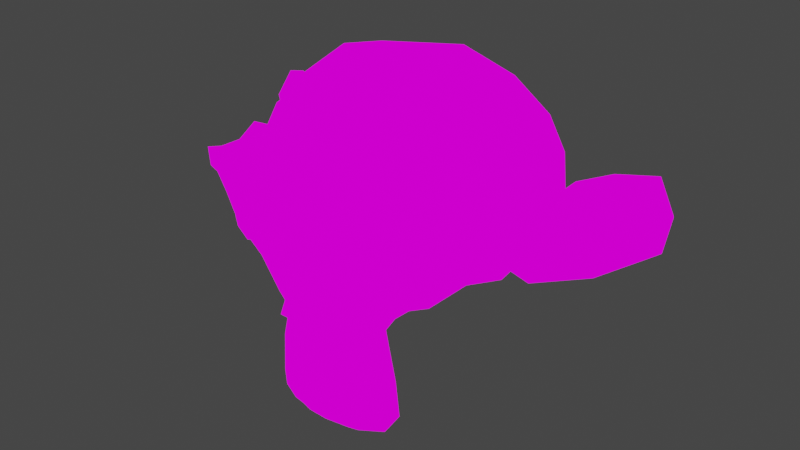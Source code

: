 # Source: suzanne.blend  (saved by Blender 3.0.42; exported with 4.5.12 LTS)
import bpy
from mathutils import Matrix  # noqa: F401  (used for matrix-valued properties, if any)

bpy.ops.wm.read_factory_settings(use_empty=True)
scene = bpy.context.scene
scene.name = 'Scene'

# ---- collections
col_collection = bpy.data.collections.new('Collection'); scene.collection.children.link(col_collection)

# ---- images (referenced by path relative to the original .blend; pixels are not part of the script)
import os
ASSET_DIR = os.environ.get("B2B_ASSET_DIR", "")  # directory of the original .blend (textures are referenced by path, not embedded)
HERE = os.path.dirname(os.path.abspath(__file__))  # packed textures are extracted next to this script under _unpacked/

def load_image(name, relpath, width, height, colorspace="sRGB"):
    """Load a texture the original file referenced (path relative to the .blend, or extracted next to this script)."""
    p = next((c for c in (os.path.join(HERE, relpath), os.path.join(ASSET_DIR, relpath)) if relpath and os.path.exists(c)), "")
    if p:
        img = bpy.data.images.load(p, check_existing=True)
        img.name = name
    else:  # same state as the original file: an image datablock whose file is absent (Cycles renders it pink)
        img = bpy.data.images.new(name, width, height)
        img.source = "FILE"
        img.filepath = "//" + (relpath or name)
    img.colorspace_settings.name = colorspace
    return img
img_suzanne_png = load_image('suzanne.png', 'img/suzanne.png', 1024, 1024, 'sRGB')

# ---- materials (node trees are filled in below, after node groups)
mat_material_001 = bpy.data.materials.new('Material.001')
mat_material_001.use_transparent_shadow = False

# ---- material node trees
mat_material_001.use_nodes = True; mat_material_001.node_tree.nodes.clear()
_N = mat_material_001.node_tree.nodes; _L = mat_material_001.node_tree.links
n0 = _N.new('ShaderNodeOutputMaterial'); n0.name = 'Material Output'; n0.location = (300, 300)
n1 = _N.new('ShaderNodeTexImage'); n1.name = 'Image Texture'; n1.location = (-20, 305)
n1.image = img_suzanne_png
_L.new(n1.outputs[0], n0.inputs[0])
n0.is_active_output = True

# ---- world
world_world = bpy.data.worlds.new('World'); scene.world = world_world
world_world.use_nodes = True; world_world.node_tree.nodes.clear()
_N = world_world.node_tree.nodes; _L = world_world.node_tree.links
n0 = _N.new('ShaderNodeOutputWorld'); n0.name = 'World Output'; n0.location = (300, 300)
n1 = _N.new('ShaderNodeBackground'); n1.name = 'Background'; n1.location = (10, 300)
n1.inputs[0].default_value = (0.05088, 0.05088, 0.05088, 1.0)
_L.new(n1.outputs[0], n0.inputs[0])
n0.is_active_output = True
world_world.color = (0.05088, 0.05088, 0.05088)
world_world.use_sun_shadow = False
world_world.sun_shadow_jitter_overblur = 0.0

# ---- meshes
me_suzanne = bpy.data.meshes.new('Suzanne')
me_suzanne.from_pydata([(0.4375, -0.7656, 0.1641), (-0.4375, -0.7656, 0.1641), (0.5, -0.6875, 0.09375), (-0.5, -0.6875, 0.09375), (0.5469, -0.5781, 0.05469), (-0.5469, -0.5781, 0.05469), (0.3516, -0.6172, -0.02344), (-0.3516, -0.6172, -0.02344), (0.3516, -0.7188, 0.05343), (-0.3516, -0.7188, 0.05343), (0.3516, -0.7812, 0.1328), (-0.3516, -0.7812, 0.1328), (0.2734, -0.7969, 0.1641), (-0.2734, -0.7969, 0.1641), (0.2031, -0.7422, 0.09375), (-0.2031, -0.7422, 0.09375), (0.1562, -0.6484, 0.05469), (-0.1562, -0.6484, 0.05469), (0.07812, -0.6562, 0.2422), (-0.07812, -0.6562, 0.2422), (0.1406, -0.7422, 0.2422), (-0.1406, -0.7422, 0.2422), (0.2422, -0.7969, 0.2422), (-0.2422, -0.7969, 0.2422), (0.2734, -0.7969, 0.3281), (-0.2734, -0.7969, 0.3281), (0.2031, -0.7422, 0.3906), (-0.2031, -0.7422, 0.3906), (0.1562, -0.6484, 0.4375), (-0.1562, -0.6484, 0.4375), (0.3516, -0.6172, 0.5156), (-0.3516, -0.6172, 0.5156), (0.3516, -0.7188, 0.4531), (-0.3516, -0.7188, 0.4531), (0.3516, -0.7812, 0.3594), (-0.3516, -0.7812, 0.3594), (0.4375, -0.7656, 0.3281), (-0.4375, -0.7656, 0.3281), (0.5, -0.6875, 0.3906), (-0.5, -0.6875, 0.3906), (0.5469, -0.5781, 0.4375), (-0.5469, -0.5781, 0.4375), (0.625, -0.5625, 0.2422), (-0.625, -0.5625, 0.2422), (0.5625, -0.6719, 0.2422), (-0.5625, -0.6719, 0.2422), (0.4688, -0.7578, 0.2422), (-0.4688, -0.7578, 0.2422), (0.4766, -0.7734, 0.2422), (-0.4766, -0.7734, 0.2422), (0.4453, -0.7812, 0.3359), (-0.4453, -0.7812, 0.3359), (0.3516, -0.8047, 0.375), (-0.3516, -0.8047, 0.375), (0.2656, -0.8203, 0.3359), (-0.2656, -0.8203, 0.3359), (0.2266, -0.8203, 0.2422), (-0.2266, -0.8203, 0.2422), (0.2656, -0.8203, 0.1562), (-0.2656, -0.8203, 0.1562), (0.3516, -0.8281, 0.2422), (-0.3516, -0.8281, 0.2422), (0.3516, -0.8047, 0.1172), (-0.3516, -0.8047, 0.1172), (0.4453, -0.7812, 0.1562), (-0.4453, -0.7812, 0.1562), (0.0, -0.7422, 0.4297), (0.0, -0.8203, 0.3516), (0.0, -0.7344, -0.6797), (0.0, -0.7812, -0.3203), (0.0, -0.7969, -0.1875), (0.0, -0.7188, -0.7734), (0.0, -0.6016, 0.4062), (0.0, -0.5703, 0.5703), (0.0, 0.5469, 0.8984), (0.0, 0.8516, 0.5625), (0.0, 0.8281, 0.07031), (0.0, 0.3516, -0.3828), (0.2031, -0.5625, -0.1875), (-0.2031, -0.5625, -0.1875), (0.3125, -0.5703, -0.4375), (-0.3125, -0.5703, -0.4375), (0.3516, -0.5703, -0.6953), (-0.3516, -0.5703, -0.6953), (0.3672, -0.5312, -0.8906), (-0.3672, -0.5312, -0.8906), (0.3281, -0.5234, -0.9453), (-0.3281, -0.5234, -0.9453), (0.1797, -0.5547, -0.9688), (-0.1797, -0.5547, -0.9688), (0.0, -0.5781, -0.9844), (0.4375, -0.5312, -0.1406), (-0.4375, -0.5312, -0.1406), (0.6328, -0.5391, -0.03906), (-0.6328, -0.5391, -0.03906), (0.8281, -0.4453, 0.1484), (-0.8281, -0.4453, 0.1484), (0.8594, -0.5938, 0.4297), (-0.8594, -0.5938, 0.4297), (0.7109, -0.625, 0.4844), (-0.7109, -0.625, 0.4844), (0.4922, -0.6875, 0.6016), (-0.4922, -0.6875, 0.6016), (0.3203, -0.7344, 0.7578), (-0.3203, -0.7344, 0.7578), (0.1562, -0.7578, 0.7188), (-0.1562, -0.7578, 0.7188), (0.0625, -0.75, 0.4922), (-0.0625, -0.75, 0.4922), (0.1641, -0.7734, 0.4141), (-0.1641, -0.7734, 0.4141), (0.125, -0.7656, 0.3047), (-0.125, -0.7656, 0.3047), (0.2031, -0.7422, 0.09375), (-0.2031, -0.7422, 0.09375), (0.375, -0.7031, 0.01562), (-0.375, -0.7031, 0.01562), (0.4922, -0.6719, 0.0625), (-0.4922, -0.6719, 0.0625), (0.625, -0.6484, 0.1875), (-0.625, -0.6484, 0.1875), (0.6406, -0.6484, 0.2969), (-0.6406, -0.6484, 0.2969), (0.6016, -0.6641, 0.375), (-0.6016, -0.6641, 0.375), (0.4297, -0.7188, 0.4375), (-0.4297, -0.7188, 0.4375), (0.25, -0.7578, 0.4688), (-0.25, -0.7578, 0.4688), (0.0, -0.7344, -0.7656), (0.1094, -0.7344, -0.7188), (-0.1094, -0.7344, -0.7188), (0.1172, -0.7109, -0.8359), (-0.1172, -0.7109, -0.8359), (0.0625, -0.6953, -0.8828), (-0.0625, -0.6953, -0.8828), (0.0, -0.6875, -0.8906), (0.0, -0.75, -0.1953), (0.0, -0.7422, -0.1406), (0.1016, -0.7422, -0.1484), (-0.1016, -0.7422, -0.1484), (0.125, -0.75, -0.2266), (-0.125, -0.75, -0.2266), (0.08594, -0.7422, -0.2891), (-0.08594, -0.7422, -0.2891), (0.3984, -0.6719, -0.04688), (-0.3984, -0.6719, -0.04688), (0.6172, -0.625, 0.05469), (-0.6172, -0.625, 0.05469), (0.7266, -0.6016, 0.2031), (-0.7266, -0.6016, 0.2031), (0.7422, -0.6562, 0.375), (-0.7422, -0.6562, 0.375), (0.6875, -0.7266, 0.4141), (-0.6875, -0.7266, 0.4141), (0.4375, -0.7969, 0.5469), (-0.4375, -0.7969, 0.5469), (0.3125, -0.8359, 0.6406), (-0.3125, -0.8359, 0.6406), (0.2031, -0.8516, 0.6172), (-0.2031, -0.8516, 0.6172), (0.1016, -0.8438, 0.4297), (-0.1016, -0.8438, 0.4297), (0.125, -0.8125, -0.1016), (-0.125, -0.8125, -0.1016), (0.2109, -0.7109, -0.4453), (-0.2109, -0.7109, -0.4453), (0.25, -0.6875, -0.7031), (-0.25, -0.6875, -0.7031), (0.2656, -0.6641, -0.8203), (-0.2656, -0.6641, -0.8203), (0.2344, -0.6328, -0.9141), (-0.2344, -0.6328, -0.9141), (0.1641, -0.6328, -0.9297), (-0.1641, -0.6328, -0.9297), (0.0, -0.6406, -0.9453), (0.0, -0.7266, 0.04688), (0.0, -0.7656, 0.2109), (0.3281, -0.7422, 0.4766), (-0.3281, -0.7422, 0.4766), (0.1641, -0.75, 0.1406), (-0.1641, -0.75, 0.1406), (0.1328, -0.7578, 0.2109), (-0.1328, -0.7578, 0.2109), (0.1172, -0.7344, -0.6875), (-0.1172, -0.7344, -0.6875), (0.07812, -0.75, -0.4453), (-0.07812, -0.75, -0.4453), (0.0, -0.75, -0.4453), (0.0, -0.7422, -0.3281), (0.09375, -0.7812, -0.2734), (-0.09375, -0.7812, -0.2734), (0.1328, -0.7969, -0.2266), (-0.1328, -0.7969, -0.2266), (0.1094, -0.7812, -0.1328), (-0.1094, -0.7812, -0.1328), (0.03906, -0.7812, -0.125), (-0.03906, -0.7812, -0.125), (0.0, -0.8281, -0.2031), (0.04688, -0.8125, -0.1484), (-0.04688, -0.8125, -0.1484), (0.09375, -0.8125, -0.1562), (-0.09375, -0.8125, -0.1562), (0.1094, -0.8281, -0.2266), (-0.1094, -0.8281, -0.2266), (0.07812, -0.8047, -0.25), (-0.07812, -0.8047, -0.25), (0.0, -0.8047, -0.2891), (0.2578, -0.5547, -0.3125), (-0.2578, -0.5547, -0.3125), (0.1641, -0.7109, -0.2422), (-0.1641, -0.7109, -0.2422), (0.1797, -0.7109, -0.3125), (-0.1797, -0.7109, -0.3125), (0.2344, -0.5547, -0.25), (-0.2344, -0.5547, -0.25), (0.0, -0.6875, -0.875), (0.04688, -0.6875, -0.8672), (-0.04688, -0.6875, -0.8672), (0.09375, -0.7109, -0.8203), (-0.09375, -0.7109, -0.8203), (0.09375, -0.7266, -0.7422), (-0.09375, -0.7266, -0.7422), (0.0, -0.6562, -0.7812), (0.09375, -0.6641, -0.75), (-0.09375, -0.6641, -0.75), (0.09375, -0.6406, -0.8125), (-0.09375, -0.6406, -0.8125), (0.04688, -0.6328, -0.8516), (-0.04688, -0.6328, -0.8516), (0.0, -0.6328, -0.8594), (0.1719, -0.7812, 0.2188), (-0.1719, -0.7812, 0.2188), (0.1875, -0.7734, 0.1562), (-0.1875, -0.7734, 0.1562), (0.3359, -0.7578, 0.4297), (-0.3359, -0.7578, 0.4297), (0.2734, -0.7734, 0.4219), (-0.2734, -0.7734, 0.4219), (0.4219, -0.7734, 0.3984), (-0.4219, -0.7734, 0.3984), (0.5625, -0.6953, 0.3516), (-0.5625, -0.6953, 0.3516), (0.5859, -0.6875, 0.2891), (-0.5859, -0.6875, 0.2891), (0.5781, -0.6797, 0.1953), (-0.5781, -0.6797, 0.1953), (0.4766, -0.7188, 0.1016), (-0.4766, -0.7188, 0.1016), (0.375, -0.7422, 0.0625), (-0.375, -0.7422, 0.0625), (0.2266, -0.7812, 0.1094), (-0.2266, -0.7812, 0.1094), (0.1797, -0.7812, 0.2969), (-0.1797, -0.7812, 0.2969), (0.2109, -0.7812, 0.375), (-0.2109, -0.7812, 0.375), (0.2344, -0.7578, 0.3594), (-0.2344, -0.7578, 0.3594), (0.1953, -0.7578, 0.2969), (-0.1953, -0.7578, 0.2969), (0.2422, -0.7578, 0.125), (-0.2422, -0.7578, 0.125), (0.375, -0.7266, 0.08594), (-0.375, -0.7266, 0.08594), (0.4609, -0.7031, 0.1172), (-0.4609, -0.7031, 0.1172), (0.5469, -0.6719, 0.2109), (-0.5469, -0.6719, 0.2109), (0.5547, -0.6719, 0.2812), (-0.5547, -0.6719, 0.2812), (0.5312, -0.6797, 0.3359), (-0.5312, -0.6797, 0.3359), (0.4141, -0.75, 0.3906), (-0.4141, -0.75, 0.3906), (0.2812, -0.7656, 0.3984), (-0.2812, -0.7656, 0.3984), (0.3359, -0.75, 0.4062), (-0.3359, -0.75, 0.4062), (0.2031, -0.75, 0.1719), (-0.2031, -0.75, 0.1719), (0.1953, -0.75, 0.2266), (-0.1953, -0.75, 0.2266), (0.1094, -0.6094, 0.4609), (-0.1094, -0.6094, 0.4609), (0.1953, -0.6172, 0.6641), (-0.1953, -0.6172, 0.6641), (0.3359, -0.5938, 0.6875), (-0.3359, -0.5938, 0.6875), (0.4844, -0.5547, 0.5547), (-0.4844, -0.5547, 0.5547), (0.6797, -0.4922, 0.4531), (-0.6797, -0.4922, 0.4531), (0.7969, -0.4609, 0.4062), (-0.7969, -0.4609, 0.4062), (0.7734, -0.375, 0.1641), (-0.7734, -0.375, 0.1641), (0.6016, -0.4141, 0.0), (-0.6016, -0.4141, 0.0), (0.4375, -0.4688, -0.09375), (-0.4375, -0.4688, -0.09375), (0.0, -0.2891, 0.8984), (0.0, 0.07812, 0.9844), (0.0, 0.6719, -0.1953), (0.0, -0.1875, -0.4609), (0.0, -0.4609, -0.9766), (0.0, -0.3438, -0.8047), (0.0, -0.3203, -0.5703), (0.0, -0.2812, -0.4844), (0.8516, -0.05469, 0.2344), (-0.8516, -0.05469, 0.2344), (0.8594, 0.04688, 0.3203), (-0.8594, 0.04688, 0.3203), (0.7734, 0.4375, 0.2656), (-0.7734, 0.4375, 0.2656), (0.4609, 0.7031, 0.4375), (-0.4609, 0.7031, 0.4375), (0.7344, -0.07031, -0.04688), (-0.7344, -0.07031, -0.04688), (0.5938, 0.1641, -0.125), (-0.5938, 0.1641, -0.125), (0.6406, 0.4297, -0.007812), (-0.6406, 0.4297, -0.007812), (0.3359, 0.6641, 0.05469), (-0.3359, 0.6641, 0.05469), (0.2344, -0.4062, -0.3516), (-0.2344, -0.4062, -0.3516), (0.1797, -0.2578, -0.4141), (-0.1797, -0.2578, -0.4141), (0.2891, -0.3828, -0.7109), (-0.2891, -0.3828, -0.7109), (0.25, -0.3906, -0.5), (-0.25, -0.3906, -0.5), (0.3281, -0.3984, -0.9141), (-0.3281, -0.3984, -0.9141), (0.1406, -0.3672, -0.7578), (-0.1406, -0.3672, -0.7578), (0.125, -0.3594, -0.5391), (-0.125, -0.3594, -0.5391), (0.1641, -0.4375, -0.9453), (-0.1641, -0.4375, -0.9453), (0.2188, -0.4297, -0.2812), (-0.2188, -0.4297, -0.2812), (0.2109, -0.4688, -0.2266), (-0.2109, -0.4688, -0.2266), (0.2031, -0.5, -0.1719), (-0.2031, -0.5, -0.1719), (0.2109, -0.1641, -0.3906), (-0.2109, -0.1641, -0.3906), (0.2969, 0.2656, -0.3125), (-0.2969, 0.2656, -0.3125), (0.3438, 0.5391, -0.1484), (-0.3438, 0.5391, -0.1484), (0.4531, 0.3828, 0.8672), (-0.4531, 0.3828, 0.8672), (0.4531, 0.07031, 0.9297), (-0.4531, 0.07031, 0.9297), (0.4531, -0.2344, 0.8516), (-0.4531, -0.2344, 0.8516), (0.4609, -0.4297, 0.5234), (-0.4609, -0.4297, 0.5234), (0.7266, -0.3359, 0.4062), (-0.7266, -0.3359, 0.4062), (0.6328, -0.2812, 0.4531), (-0.6328, -0.2812, 0.4531), (0.6406, -0.05469, 0.7031), (-0.6406, -0.05469, 0.7031), (0.7969, -0.125, 0.5625), (-0.7969, -0.125, 0.5625), (0.7969, 0.1172, 0.6172), (-0.7969, 0.1172, 0.6172), (0.6406, 0.1953, 0.75), (-0.6406, 0.1953, 0.75), (0.6406, 0.4453, 0.6797), (-0.6406, 0.4453, 0.6797), (0.7969, 0.3594, 0.5391), (-0.7969, 0.3594, 0.5391), (0.6172, 0.5859, 0.3281), (-0.6172, 0.5859, 0.3281), (0.4844, 0.5469, 0.02344), (-0.4844, 0.5469, 0.02344), (0.8203, 0.2031, 0.3281), (-0.8203, 0.2031, 0.3281), (0.4062, -0.1484, -0.1719), (-0.4062, -0.1484, -0.1719), (0.4297, 0.2109, -0.1953), (-0.4297, 0.2109, -0.1953), (0.8906, 0.2344, 0.4062), (-0.8906, 0.2344, 0.4062), (0.7734, 0.125, -0.1406), (-0.7734, 0.125, -0.1406), (1.039, 0.3281, -0.1016), (-1.039, 0.3281, -0.1016), (1.281, 0.4297, 0.05469), (-1.281, 0.4297, 0.05469), (1.352, 0.4219, 0.3203), (-1.352, 0.4219, 0.3203), (1.234, 0.4219, 0.5078), (-1.234, 0.4219, 0.5078), (1.023, 0.3125, 0.4766), (-1.023, 0.3125, 0.4766), (1.016, 0.2891, 0.4141), (-1.016, 0.2891, 0.4141), (1.188, 0.3906, 0.4375), (-1.188, 0.3906, 0.4375), (1.266, 0.4062, 0.2891), (-1.266, 0.4062, 0.2891), (1.211, 0.4062, 0.07812), (-1.211, 0.4062, 0.07812), (1.031, 0.3047, -0.03906), (-1.031, 0.3047, -0.03906), (0.8281, 0.1328, -0.07031), (-0.8281, 0.1328, -0.07031), (0.9219, 0.2188, 0.3594), (-0.9219, 0.2188, 0.3594), (0.9453, 0.2891, 0.3047), (-0.9453, 0.2891, 0.3047), (0.8828, 0.2109, -0.02344), (-0.8828, 0.2109, -0.02344), (1.039, 0.3672, 0.0), (-1.039, 0.3672, 0.0), (1.188, 0.4453, 0.09375), (-1.188, 0.4453, 0.09375), (1.234, 0.4453, 0.25), (-1.234, 0.4453, 0.25), (1.172, 0.4375, 0.3594), (-1.172, 0.4375, 0.3594), (1.023, 0.3594, 0.3438), (-1.023, 0.3594, 0.3438), (0.8438, 0.2109, 0.2891), (-0.8438, 0.2109, 0.2891), (0.8359, 0.2734, 0.1719), (-0.8359, 0.2734, 0.1719), (0.7578, 0.2734, 0.09375), (-0.7578, 0.2734, 0.09375), (0.8203, 0.2734, 0.08594), (-0.8203, 0.2734, 0.08594), (0.8438, 0.2734, 0.01562), (-0.8438, 0.2734, 0.01562), (0.8125, 0.2734, -0.01562), (-0.8125, 0.2734, -0.01562), (0.7266, 0.07031, 0.0), (-0.7266, 0.07031, 0.0), (0.7188, 0.1719, -0.02344), (-0.7188, 0.1719, -0.02344), (0.7188, 0.1875, 0.03906), (-0.7188, 0.1875, 0.03906), (0.7969, 0.2109, 0.2031), (-0.7969, 0.2109, 0.2031), (0.8906, 0.2656, 0.2422), (-0.8906, 0.2656, 0.2422), (0.8906, 0.3203, 0.2344), (-0.8906, 0.3203, 0.2344), (0.8125, 0.3203, -0.01562), (-0.8125, 0.3203, -0.01562), (0.8516, 0.3203, 0.01562), (-0.8516, 0.3203, 0.01562), (0.8281, 0.3203, 0.07812), (-0.8281, 0.3203, 0.07812), (0.7656, 0.3203, 0.09375), (-0.7656, 0.3203, 0.09375), (0.8438, 0.3203, 0.1719), (-0.8438, 0.3203, 0.1719), (1.039, 0.4141, 0.3281), (-1.039, 0.4141, 0.3281), (1.188, 0.4844, 0.3438), (-1.188, 0.4844, 0.3438), (1.258, 0.4922, 0.2422), (-1.258, 0.4922, 0.2422), (1.211, 0.4844, 0.08594), (-1.211, 0.4844, 0.08594), (1.047, 0.4219, 0.0), (-1.047, 0.4219, 0.0), (0.8828, 0.2656, -0.01562), (-0.8828, 0.2656, -0.01562), (0.9531, 0.3438, 0.2891), (-0.9531, 0.3438, 0.2891), (0.8906, 0.3281, 0.1094), (-0.8906, 0.3281, 0.1094), (0.9375, 0.3359, 0.0625), (-0.9375, 0.3359, 0.0625), (1.0, 0.3672, 0.125), (-1.0, 0.3672, 0.125), (0.9609, 0.3516, 0.1719), (-0.9609, 0.3516, 0.1719), (1.016, 0.375, 0.2344), (-1.016, 0.375, 0.2344), (1.055, 0.3828, 0.1875), (-1.055, 0.3828, 0.1875), (1.109, 0.3906, 0.2109), (-1.109, 0.3906, 0.2109), (1.086, 0.3906, 0.2734), (-1.086, 0.3906, 0.2734), (1.023, 0.4844, 0.4375), (-1.023, 0.4844, 0.4375), (1.25, 0.5469, 0.4688), (-1.25, 0.5469, 0.4688), (1.367, 0.5, 0.2969), (-1.367, 0.5, 0.2969), (1.312, 0.5312, 0.05469), (-1.312, 0.5312, 0.05469), (1.039, 0.4922, -0.08594), (-1.039, 0.4922, -0.08594), (0.7891, 0.3281, -0.125), (-0.7891, 0.3281, -0.125), (0.8594, 0.3828, 0.3828), (-0.8594, 0.3828, 0.3828)], [], [(46, 0, 2, 44), (3, 1, 47, 45), (44, 2, 4, 42), (5, 3, 45, 43), (2, 8, 6, 4), (7, 9, 3, 5), (0, 10, 8, 2), (9, 11, 1, 3), (10, 12, 14, 8), (15, 13, 11, 9), (8, 14, 16, 6), (17, 15, 9, 7), (14, 20, 18, 16), (19, 21, 15, 17), (12, 22, 20, 14), (21, 23, 13, 15), (22, 24, 26, 20), (27, 25, 23, 21), (20, 26, 28, 18), (29, 27, 21, 19), (26, 32, 30, 28), (31, 33, 27, 29), (24, 34, 32, 26), (33, 35, 25, 27), (34, 36, 38, 32), (39, 37, 35, 33), (32, 38, 40, 30), (41, 39, 33, 31), (38, 44, 42, 40), (43, 45, 39, 41), (36, 46, 44, 38), (45, 47, 37, 39), (46, 36, 50, 48), (51, 37, 47, 49), (36, 34, 52, 50), (53, 35, 37, 51), (34, 24, 54, 52), (55, 25, 35, 53), (24, 22, 56, 54), (57, 23, 25, 55), (22, 12, 58, 56), (59, 13, 23, 57), (12, 10, 62, 58), (63, 11, 13, 59), (10, 0, 64, 62), (65, 1, 11, 63), (0, 46, 48, 64), (49, 47, 1, 65), (60, 64, 48), (49, 65, 61), (62, 64, 60), (61, 65, 63), (60, 58, 62), (63, 59, 61), (60, 56, 58), (59, 57, 61), (60, 54, 56), (57, 55, 61), (60, 52, 54), (55, 53, 61), (60, 50, 52), (53, 51, 61), (60, 48, 50), (51, 49, 61), (88, 173, 175, 90), (175, 174, 89, 90), (86, 171, 173, 88), (174, 172, 87, 89), (84, 169, 171, 86), (172, 170, 85, 87), (82, 167, 169, 84), (170, 168, 83, 85), (80, 165, 167, 82), (168, 166, 81, 83), (78, 91, 145, 163), (146, 92, 79, 164), (91, 93, 147, 145), (148, 94, 92, 146), (93, 95, 149, 147), (150, 96, 94, 148), (95, 97, 151, 149), (152, 98, 96, 150), (97, 99, 153, 151), (154, 100, 98, 152), (99, 101, 155, 153), (156, 102, 100, 154), (101, 103, 157, 155), (158, 104, 102, 156), (103, 105, 159, 157), (160, 106, 104, 158), (105, 107, 161, 159), (162, 108, 106, 160), (107, 66, 67, 161), (67, 66, 108, 162), (109, 127, 159, 161), (160, 128, 110, 162), (127, 178, 157, 159), (158, 179, 128, 160), (125, 155, 157, 178), (158, 156, 126, 179), (123, 153, 155, 125), (156, 154, 124, 126), (121, 151, 153, 123), (154, 152, 122, 124), (119, 149, 151, 121), (152, 150, 120, 122), (117, 147, 149, 119), (150, 148, 118, 120), (115, 145, 147, 117), (148, 146, 116, 118), (113, 163, 145, 115), (146, 164, 114, 116), (113, 180, 176, 163), (176, 181, 114, 164), (109, 161, 67, 111), (67, 162, 110, 112), (111, 67, 177, 182), (177, 67, 112, 183), (176, 180, 182, 177), (183, 181, 176, 177), (134, 136, 175, 173), (175, 136, 135, 174), (132, 134, 173, 171), (174, 135, 133, 172), (130, 132, 171, 169), (172, 133, 131, 170), (165, 186, 184, 167), (185, 187, 166, 168), (130, 169, 167, 184), (168, 170, 131, 185), (143, 189, 188, 186), (188, 189, 144, 187), (184, 186, 188, 68), (188, 187, 185, 68), (129, 130, 184, 68), (185, 131, 129, 68), (141, 192, 190, 143), (191, 193, 142, 144), (139, 194, 192, 141), (193, 195, 140, 142), (138, 196, 194, 139), (195, 197, 138, 140), (137, 70, 196, 138), (197, 70, 137, 138), (189, 143, 190, 69), (191, 144, 189, 69), (69, 190, 205, 207), (206, 191, 69, 207), (70, 198, 199, 196), (200, 198, 70, 197), (196, 199, 201, 194), (202, 200, 197, 195), (194, 201, 203, 192), (204, 202, 195, 193), (192, 203, 205, 190), (206, 204, 193, 191), (198, 203, 201, 199), (202, 204, 198, 200), (198, 207, 205, 203), (206, 207, 198, 204), (138, 139, 163, 176), (164, 140, 138, 176), (139, 141, 210, 163), (211, 142, 140, 164), (141, 143, 212, 210), (213, 144, 142, 211), (143, 186, 165, 212), (166, 187, 144, 213), (80, 208, 212, 165), (213, 209, 81, 166), (208, 214, 210, 212), (211, 215, 209, 213), (78, 163, 210, 214), (211, 164, 79, 215), (130, 129, 71, 221), (71, 129, 131, 222), (132, 130, 221, 219), (222, 131, 133, 220), (134, 132, 219, 217), (220, 133, 135, 218), (136, 134, 217, 216), (218, 135, 136, 216), (216, 217, 228, 230), (229, 218, 216, 230), (217, 219, 226, 228), (227, 220, 218, 229), (219, 221, 224, 226), (225, 222, 220, 227), (221, 71, 223, 224), (223, 71, 222, 225), (223, 230, 228, 224), (229, 230, 223, 225), (224, 228, 226), (227, 229, 225), (182, 180, 233, 231), (234, 181, 183, 232), (111, 182, 231, 253), (232, 183, 112, 254), (109, 111, 253, 255), (254, 112, 110, 256), (180, 113, 251, 233), (252, 114, 181, 234), (113, 115, 249, 251), (250, 116, 114, 252), (115, 117, 247, 249), (248, 118, 116, 250), (117, 119, 245, 247), (246, 120, 118, 248), (119, 121, 243, 245), (244, 122, 120, 246), (121, 123, 241, 243), (242, 124, 122, 244), (123, 125, 239, 241), (240, 126, 124, 242), (125, 178, 235, 239), (236, 179, 126, 240), (178, 127, 237, 235), (238, 128, 179, 236), (127, 109, 255, 237), (256, 110, 128, 238), (237, 255, 257, 275), (258, 256, 238, 276), (235, 237, 275, 277), (276, 238, 236, 278), (239, 235, 277, 273), (278, 236, 240, 274), (241, 239, 273, 271), (274, 240, 242, 272), (243, 241, 271, 269), (272, 242, 244, 270), (245, 243, 269, 267), (270, 244, 246, 268), (247, 245, 267, 265), (268, 246, 248, 266), (249, 247, 265, 263), (266, 248, 250, 264), (251, 249, 263, 261), (264, 250, 252, 262), (233, 251, 261, 279), (262, 252, 234, 280), (255, 253, 259, 257), (260, 254, 256, 258), (253, 231, 281, 259), (282, 232, 254, 260), (231, 233, 279, 281), (280, 234, 232, 282), (66, 107, 283, 72), (284, 108, 66, 72), (107, 105, 285, 283), (286, 106, 108, 284), (105, 103, 287, 285), (288, 104, 106, 286), (103, 101, 289, 287), (290, 102, 104, 288), (101, 99, 291, 289), (292, 100, 102, 290), (99, 97, 293, 291), (294, 98, 100, 292), (97, 95, 295, 293), (296, 96, 98, 294), (95, 93, 297, 295), (298, 94, 96, 296), (93, 91, 299, 297), (300, 92, 94, 298), (307, 308, 327, 337), (328, 308, 307, 338), (306, 307, 337, 335), (338, 307, 306, 336), (305, 306, 335, 339), (336, 306, 305, 340), (88, 90, 305, 339), (305, 90, 89, 340), (86, 88, 339, 333), (340, 89, 87, 334), (84, 86, 333, 329), (334, 87, 85, 330), (82, 84, 329, 331), (330, 85, 83, 332), (329, 335, 337, 331), (338, 336, 330, 332), (329, 333, 339, 335), (340, 334, 330, 336), (325, 331, 337, 327), (338, 332, 326, 328), (80, 82, 331, 325), (332, 83, 81, 326), (208, 341, 343, 214), (344, 342, 209, 215), (80, 325, 341, 208), (342, 326, 81, 209), (78, 214, 343, 345), (344, 215, 79, 346), (78, 345, 299, 91), (300, 346, 79, 92), (76, 323, 351, 303), (352, 324, 76, 303), (303, 351, 349, 77), (350, 352, 303, 77), (77, 349, 347, 304), (348, 350, 77, 304), (304, 347, 327, 308), (328, 348, 304, 308), (325, 327, 347, 341), (348, 328, 326, 342), (295, 297, 317, 309), (318, 298, 296, 310), (75, 315, 323, 76), (324, 316, 75, 76), (301, 357, 355, 302), (356, 358, 301, 302), (302, 355, 353, 74), (354, 356, 302, 74), (74, 353, 315, 75), (316, 354, 74, 75), (291, 293, 361, 363), (362, 294, 292, 364), (363, 361, 367, 365), (368, 362, 364, 366), (365, 367, 369, 371), (370, 368, 366, 372), (371, 369, 375, 373), (376, 370, 372, 374), (313, 377, 373, 375), (374, 378, 314, 376), (315, 353, 373, 377), (374, 354, 316, 378), (353, 355, 371, 373), (372, 356, 354, 374), (355, 357, 365, 371), (366, 358, 356, 372), (357, 359, 363, 365), (364, 360, 358, 366), (289, 291, 363, 359), (364, 292, 290, 360), (73, 359, 357, 301), (358, 360, 73, 301), (283, 285, 287, 289), (288, 286, 284, 290), (283, 289, 359, 73), (360, 290, 284, 73), (72, 283, 73), (73, 284, 72), (293, 295, 309, 361), (310, 296, 294, 362), (309, 311, 367, 361), (368, 312, 310, 362), (311, 381, 369, 367), (370, 382, 312, 368), (313, 375, 369, 381), (370, 376, 314, 382), (347, 349, 385, 383), (386, 350, 348, 384), (317, 383, 385, 319), (386, 384, 318, 320), (297, 299, 383, 317), (384, 300, 298, 318), (299, 343, 341, 383), (342, 344, 300, 384), (341, 347, 383), (384, 348, 342), (299, 345, 343), (344, 346, 300), (313, 321, 379, 377), (380, 322, 314, 378), (315, 377, 379, 323), (380, 378, 316, 324), (319, 385, 379, 321), (380, 386, 320, 322), (349, 351, 379, 385), (380, 352, 350, 386), (323, 379, 351), (352, 380, 324), (399, 387, 413, 401), (414, 388, 400, 402), (399, 401, 403, 397), (404, 402, 400, 398), (397, 403, 405, 395), (406, 404, 398, 396), (395, 405, 407, 393), (408, 406, 396, 394), (393, 407, 409, 391), (410, 408, 394, 392), (391, 409, 411, 389), (412, 410, 392, 390), (409, 419, 417, 411), (418, 420, 410, 412), (407, 421, 419, 409), (420, 422, 408, 410), (405, 423, 421, 407), (422, 424, 406, 408), (403, 425, 423, 405), (424, 426, 404, 406), (401, 427, 425, 403), (426, 428, 402, 404), (401, 413, 415, 427), (416, 414, 402, 428), (317, 319, 443, 441), (444, 320, 318, 442), (319, 389, 411, 443), (412, 390, 320, 444), (309, 317, 441, 311), (442, 318, 310, 312), (381, 429, 413, 387), (414, 430, 382, 388), (411, 417, 439, 443), (440, 418, 412, 444), (437, 445, 443, 439), (444, 446, 438, 440), (433, 445, 437, 435), (438, 446, 434, 436), (431, 447, 445, 433), (446, 448, 432, 434), (429, 447, 431, 449), (432, 448, 430, 450), (413, 429, 449, 415), (450, 430, 414, 416), (311, 447, 429, 381), (430, 448, 312, 382), (311, 441, 445, 447), (446, 442, 312, 448), (441, 443, 445), (446, 444, 442), (415, 449, 451, 475), (452, 450, 416, 476), (449, 431, 461, 451), (462, 432, 450, 452), (431, 433, 459, 461), (460, 434, 432, 462), (433, 435, 457, 459), (458, 436, 434, 460), (435, 437, 455, 457), (456, 438, 436, 458), (437, 439, 453, 455), (454, 440, 438, 456), (439, 417, 473, 453), (474, 418, 440, 454), (427, 415, 475, 463), (476, 416, 428, 464), (425, 427, 463, 465), (464, 428, 426, 466), (423, 425, 465, 467), (466, 426, 424, 468), (421, 423, 467, 469), (468, 424, 422, 470), (419, 421, 469, 471), (470, 422, 420, 472), (417, 419, 471, 473), (472, 420, 418, 474), (457, 455, 479, 477), (480, 456, 458, 478), (477, 479, 481, 483), (482, 480, 478, 484), (483, 481, 487, 485), (488, 482, 484, 486), (485, 487, 489, 491), (490, 488, 486, 492), (463, 475, 485, 491), (486, 476, 464, 492), (451, 483, 485, 475), (486, 484, 452, 476), (451, 461, 477, 483), (478, 462, 452, 484), (457, 477, 461, 459), (462, 478, 458, 460), (453, 473, 479, 455), (480, 474, 454, 456), (471, 481, 479, 473), (480, 482, 472, 474), (469, 487, 481, 471), (482, 488, 470, 472), (467, 489, 487, 469), (488, 490, 468, 470), (465, 491, 489, 467), (490, 492, 466, 468), (463, 491, 465), (466, 492, 464), (391, 389, 503, 501), (504, 390, 392, 502), (393, 391, 501, 499), (502, 392, 394, 500), (395, 393, 499, 497), (500, 394, 396, 498), (397, 395, 497, 495), (498, 396, 398, 496), (399, 397, 495, 493), (496, 398, 400, 494), (387, 399, 493, 505), (494, 400, 388, 506), (493, 501, 503, 505), (504, 502, 494, 506), (493, 495, 499, 501), (500, 496, 494, 502), (495, 497, 499), (500, 498, 496), (313, 381, 387, 505), (388, 382, 314, 506), (313, 505, 503, 321), (504, 506, 314, 322), (319, 321, 503, 389), (504, 322, 320, 390)])
_uv = me_suzanne.uv_layers.new(name='UVMap')
_uv.uv.foreach_set('vector', [0.4001, 0.9651, 0.4002, 0.9482, 0.4244, 0.9402, 0.4244, 0.9757, 0.5124, 0.9734, 0.4881, 0.9654, 0.4881, 0.9485, 0.5124, 0.9379, 0.8435, 0.7686, 0.866, 0.7901, 0.8506, 0.8133, 0.8183, 0.7784, 0.8485, 0.2588, 0.864, 0.282, 0.8415, 0.3036, 0.8162, 0.2938, 0.866, 0.7901, 0.8975, 0.7892, 0.9027, 0.8153, 0.8506, 0.8133, 0.9006, 0.2568, 0.8955, 0.283, 0.864, 0.282, 0.8485, 0.2588, 0.4002, 0.9482, 0.3867, 0.9358, 0.3989, 0.9139, 0.4244, 0.9402, 0.4869, 0.9997, 0.4747, 0.9778, 0.4881, 0.9654, 0.5124, 0.9734, 0.3867, 0.9358, 0.37, 0.9358, 0.3624, 0.9136, 0.3989, 0.9139, 0.4504, 1.0, 0.458, 0.9777, 0.4747, 0.9778, 0.4869, 0.9997, 0.8975, 0.7892, 0.9193, 0.768, 0.9437, 0.78, 0.9027, 0.8153, 0.9416, 0.2922, 0.9172, 0.3042, 0.8955, 0.283, 0.9006, 0.2568, 0.9193, 0.768, 0.9214, 0.739, 0.9437, 0.7285, 0.9437, 0.78, 0.9416, 0.3437, 0.9193, 0.3332, 0.9172, 0.3042, 0.9416, 0.2922, 0.37, 0.9358, 0.3582, 0.9469, 0.3364, 0.9373, 0.3624, 0.9136, 0.4244, 0.9763, 0.4462, 0.9667, 0.458, 0.9777, 0.4504, 1.0, 0.3582, 0.9469, 0.3574, 0.9642, 0.3365, 0.9725, 0.3364, 0.9373, 0.4244, 0.941, 0.4454, 0.9493, 0.4462, 0.9667, 0.4244, 0.9763, 0.9214, 0.739, 0.9, 0.718, 0.9067, 0.6929, 0.9437, 0.7285, 0.9047, 0.3793, 0.8979, 0.3542, 0.9193, 0.3332, 0.9416, 0.3437, 0.9, 0.718, 0.869, 0.7171, 0.8552, 0.6943, 0.9067, 0.6929, 0.8532, 0.3779, 0.867, 0.3551, 0.8979, 0.3542, 0.9047, 0.3793, 0.3574, 0.9642, 0.369, 0.9764, 0.3617, 0.9992, 0.3365, 0.9725, 0.4496, 0.9144, 0.4569, 0.9371, 0.4454, 0.9493, 0.4244, 0.941, 0.369, 0.9764, 0.3871, 0.9781, 0.3984, 1.0, 0.3617, 0.9992, 0.4864, 0.9136, 0.4751, 0.9355, 0.4569, 0.9371, 0.4496, 0.9144, 0.869, 0.7171, 0.8454, 0.7374, 0.8185, 0.7296, 0.8552, 0.6943, 0.8164, 0.3426, 0.8434, 0.3348, 0.867, 0.3551, 0.8532, 0.3779, 0.8454, 0.7374, 0.8435, 0.7686, 0.8183, 0.7784, 0.8185, 0.7296, 0.8162, 0.2938, 0.8415, 0.3036, 0.8434, 0.3348, 0.8164, 0.3426, 0.3871, 0.9781, 0.4001, 0.9651, 0.4244, 0.9757, 0.3984, 1.0, 0.5124, 0.9379, 0.4881, 0.9485, 0.4751, 0.9355, 0.4864, 0.9136, 0.5561, 0.9157, 0.5708, 0.9327, 0.5666, 0.9349, 0.5543, 0.9194, 0.625, 0.951, 0.6292, 0.9531, 0.6146, 0.9701, 0.6127, 0.9665, 0.5708, 0.9327, 0.5708, 0.9561, 0.5639, 0.954, 0.5666, 0.9349, 0.6223, 0.9318, 0.6292, 0.9298, 0.6292, 0.9531, 0.625, 0.951, 0.5708, 0.9561, 0.5535, 0.9718, 0.5505, 0.9653, 0.5639, 0.954, 0.6089, 0.9205, 0.6119, 0.9141, 0.6292, 0.9298, 0.6223, 0.9318, 0.5535, 0.9718, 0.5263, 0.9723, 0.531, 0.9638, 0.5505, 0.9653, 0.5894, 0.9221, 0.5847, 0.9136, 0.6119, 0.9141, 0.6089, 0.9205, 0.5263, 0.9723, 0.5124, 0.9504, 0.5196, 0.9493, 0.531, 0.9638, 0.578, 0.9365, 0.5708, 0.9354, 0.5847, 0.9136, 0.5894, 0.9221, 0.5124, 0.9504, 0.5157, 0.927, 0.5213, 0.9316, 0.5196, 0.9493, 0.5797, 0.9542, 0.5741, 0.9589, 0.5708, 0.9354, 0.578, 0.9365, 0.5157, 0.927, 0.5352, 0.9136, 0.5359, 0.9183, 0.5213, 0.9316, 0.5943, 0.9675, 0.5936, 0.9723, 0.5741, 0.9589, 0.5797, 0.9542, 0.5352, 0.9136, 0.5561, 0.9157, 0.5543, 0.9194, 0.5359, 0.9183, 0.6127, 0.9665, 0.6146, 0.9701, 0.5936, 0.9723, 0.5943, 0.9675, 0.5419, 0.9429, 0.5359, 0.9183, 0.5543, 0.9194, 0.6127, 0.9665, 0.5943, 0.9675, 0.6004, 0.9429, 0.5213, 0.9316, 0.5359, 0.9183, 0.5419, 0.9429, 0.6004, 0.9429, 0.5943, 0.9675, 0.5797, 0.9542, 0.5419, 0.9429, 0.5196, 0.9493, 0.5213, 0.9316, 0.5797, 0.9542, 0.578, 0.9365, 0.6004, 0.9429, 0.5419, 0.9429, 0.531, 0.9638, 0.5196, 0.9493, 0.578, 0.9365, 0.5894, 0.9221, 0.6004, 0.9429, 0.5419, 0.9429, 0.5505, 0.9653, 0.531, 0.9638, 0.5894, 0.9221, 0.6089, 0.9205, 0.6004, 0.9429, 0.5419, 0.9429, 0.5639, 0.954, 0.5505, 0.9653, 0.6089, 0.9205, 0.6223, 0.9318, 0.6004, 0.9429, 0.5419, 0.9429, 0.5666, 0.9349, 0.5639, 0.954, 0.6223, 0.9318, 0.625, 0.951, 0.6004, 0.9429, 0.5419, 0.9429, 0.5543, 0.9194, 0.5666, 0.9349, 0.625, 0.951, 0.6127, 0.9665, 0.6004, 0.9429, 0.1773, 0.2006, 0.1817, 0.2013, 0.1817, 0.21, 0.1778, 0.2099, 0.1817, 0.21, 0.181, 0.2187, 0.1766, 0.2191, 0.1778, 0.2099, 0.1766, 0.1945, 0.1817, 0.1976, 0.1817, 0.2013, 0.1773, 0.2006, 0.181, 0.2187, 0.1807, 0.2224, 0.1754, 0.2251, 0.1766, 0.2191, 0.1774, 0.1918, 0.1857, 0.1938, 0.1817, 0.1976, 0.1766, 0.1945, 0.1807, 0.2224, 0.1845, 0.2265, 0.176, 0.2279, 0.1754, 0.2251, 0.1829, 0.1811, 0.1934, 0.1899, 0.1857, 0.1938, 0.1774, 0.1918, 0.1845, 0.2265, 0.1919, 0.2309, 0.1808, 0.2389, 0.176, 0.2279, 0.2051, 0.1513, 0.2246, 0.1768, 0.1934, 0.1899, 0.1829, 0.1811, 0.1919, 0.2309, 0.222, 0.2463, 0.2007, 0.2704, 0.1808, 0.2389, 0.2686, 0.1141, 0.3224, 0.07035, 0.3459, 0.1067, 0.3172, 0.1785, 0.34, 0.3241, 0.3141, 0.3596, 0.2619, 0.3121, 0.316, 0.2503, 0.3224, 0.07035, 0.3682, 0.04749, 0.3859, 0.06744, 0.3459, 0.1067, 0.3784, 0.366, 0.3594, 0.3853, 0.3141, 0.3596, 0.34, 0.3241, 0.3682, 0.04749, 0.4188, 0.01967, 0.4201, 0.05762, 0.3859, 0.06744, 0.4126, 0.3777, 0.4094, 0.4162, 0.3594, 0.3853, 0.3784, 0.366, 0.4188, 0.01967, 0.4577, 0.04905, 0.4507, 0.06738, 0.4201, 0.05762, 0.4442, 0.3693, 0.4504, 0.3882, 0.4094, 0.4162, 0.4126, 0.3777, 0.4577, 0.04905, 0.474, 0.06782, 0.4571, 0.08182, 0.4507, 0.06738, 0.4513, 0.3549, 0.4678, 0.3699, 0.4504, 0.3882, 0.4442, 0.3693, 0.474, 0.06782, 0.4874, 0.1133, 0.4685, 0.1248, 0.4571, 0.08182, 0.4648, 0.3119, 0.4835, 0.3244, 0.4678, 0.3699, 0.4513, 0.3549, 0.4874, 0.1133, 0.4888, 0.1424, 0.4753, 0.1436, 0.4685, 0.1248, 0.4726, 0.2931, 0.4862, 0.2949, 0.4835, 0.3244, 0.4648, 0.3119, 0.4888, 0.1424, 0.4876, 0.1544, 0.4752, 0.1554, 0.4753, 0.1436, 0.4729, 0.2812, 0.4855, 0.2828, 0.4862, 0.2949, 0.4726, 0.2931, 0.4876, 0.1544, 0.4826, 0.1935, 0.4556, 0.1863, 0.4752, 0.1554, 0.4544, 0.2492, 0.4819, 0.243, 0.4855, 0.2828, 0.4729, 0.2812, 0.4826, 0.1935, 0.4768, 0.2181, 0.4418, 0.2174, 0.4556, 0.1863, 0.4418, 0.2174, 0.4768, 0.2181, 0.4819, 0.243, 0.4544, 0.2492, 0.4443, 0.1697, 0.4518, 0.1522, 0.4752, 0.1554, 0.4556, 0.1863, 0.4729, 0.2812, 0.4492, 0.2834, 0.4424, 0.2655, 0.4544, 0.2492, 0.4518, 0.1522, 0.4512, 0.1398, 0.4753, 0.1436, 0.4752, 0.1554, 0.4726, 0.2931, 0.448, 0.296, 0.4492, 0.2834, 0.4729, 0.2812, 0.4457, 0.121, 0.4685, 0.1248, 0.4753, 0.1436, 0.4512, 0.1398, 0.4726, 0.2931, 0.4648, 0.3119, 0.4416, 0.3146, 0.448, 0.296, 0.4419, 0.0892, 0.4571, 0.08182, 0.4685, 0.1248, 0.4457, 0.121, 0.4648, 0.3119, 0.4513, 0.3549, 0.4363, 0.3467, 0.4416, 0.3146, 0.431, 0.07896, 0.4507, 0.06738, 0.4571, 0.08182, 0.4419, 0.0892, 0.4513, 0.3549, 0.4442, 0.3693, 0.4247, 0.3566, 0.4363, 0.3467, 0.411, 0.0762, 0.4201, 0.05762, 0.4507, 0.06738, 0.431, 0.07896, 0.4442, 0.3693, 0.4126, 0.3777, 0.4043, 0.3584, 0.4247, 0.3566, 0.3781, 0.09474, 0.3859, 0.06744, 0.4201, 0.05762, 0.411, 0.0762, 0.4126, 0.3777, 0.3784, 0.366, 0.372, 0.3379, 0.4043, 0.3584, 0.3606, 0.1182, 0.3459, 0.1067, 0.3859, 0.06744, 0.3781, 0.09474, 0.3784, 0.366, 0.34, 0.3241, 0.3555, 0.3133, 0.372, 0.3379, 0.3697, 0.165, 0.3172, 0.1785, 0.3459, 0.1067, 0.3606, 0.1182, 0.34, 0.3241, 0.316, 0.2503, 0.3672, 0.2666, 0.3555, 0.3133, 0.3697, 0.165, 0.3805, 0.1749, 0.3542, 0.2154, 0.3172, 0.1785, 0.3542, 0.2154, 0.3785, 0.2573, 0.3672, 0.2666, 0.316, 0.2503, 0.4443, 0.1697, 0.4556, 0.1863, 0.4418, 0.2174, 0.4204, 0.1827, 0.4418, 0.2174, 0.4544, 0.2492, 0.4424, 0.2655, 0.4189, 0.2513, 0.4204, 0.1827, 0.4418, 0.2174, 0.3983, 0.2165, 0.3975, 0.1821, 0.3983, 0.2165, 0.4418, 0.2174, 0.4189, 0.2513, 0.3959, 0.2508, 0.3542, 0.2154, 0.3805, 0.1749, 0.3975, 0.1821, 0.3983, 0.2165, 0.3959, 0.2508, 0.3785, 0.2573, 0.3542, 0.2154, 0.3983, 0.2165, 0.1863, 0.2066, 0.1856, 0.2103, 0.1817, 0.21, 0.1817, 0.2013, 0.1817, 0.21, 0.1856, 0.2103, 0.1858, 0.2139, 0.181, 0.2187, 0.1888, 0.2029, 0.1863, 0.2066, 0.1817, 0.2013, 0.1817, 0.1976, 0.181, 0.2187, 0.1858, 0.2139, 0.1882, 0.2176, 0.1807, 0.2224, 0.1974, 0.2016, 0.1888, 0.2029, 0.1817, 0.1976, 0.1857, 0.1938, 0.1807, 0.2224, 0.1882, 0.2176, 0.1967, 0.2195, 0.1845, 0.2265, 0.2246, 0.1768, 0.232, 0.1992, 0.1998, 0.2003, 0.1934, 0.1899, 0.199, 0.221, 0.2311, 0.2245, 0.222, 0.2463, 0.1919, 0.2309, 0.1974, 0.2016, 0.1857, 0.1938, 0.1934, 0.1899, 0.1998, 0.2003, 0.1919, 0.2309, 0.1845, 0.2265, 0.1967, 0.2195, 0.199, 0.221, 0.2638, 0.1923, 0.2546, 0.2129, 0.2323, 0.2119, 0.232, 0.1992, 0.2323, 0.2119, 0.2546, 0.2129, 0.2621, 0.2335, 0.2311, 0.2245, 0.1998, 0.2003, 0.232, 0.1992, 0.2323, 0.2119, 0.2018, 0.2108, 0.2323, 0.2119, 0.2311, 0.2245, 0.199, 0.221, 0.2018, 0.2108, 0.1945, 0.2105, 0.1974, 0.2016, 0.1998, 0.2003, 0.2018, 0.2108, 0.199, 0.221, 0.1967, 0.2195, 0.1945, 0.2105, 0.2018, 0.2108, 0.952, 0.07338, 0.9495, 0.06386, 0.9601, 0.06155, 0.9686, 0.06633, 0.9713, 0.02559, 0.9639, 0.01762, 0.9713, 0.01121, 0.981, 0.02645, 0.9334, 0.07409, 0.931, 0.06467, 0.9495, 0.06386, 0.952, 0.07338, 0.9639, 0.01762, 0.9491, 0.006352, 0.9565, 0.0, 0.9713, 0.01121, 0.9203, 0.039, 0.9287, 0.04915, 0.931, 0.06467, 0.9197, 0.06388, 0.9491, 0.006352, 0.9378, 0.01775, 0.9247, 0.02012, 0.9398, 0.000189, 0.9294, 0.02736, 0.9392, 0.03542, 0.9287, 0.04915, 0.9203, 0.039, 0.9378, 0.01775, 0.9392, 0.03542, 0.9263, 0.03479, 0.9247, 0.02012, 0.981, 0.04832, 0.9686, 0.06633, 0.9601, 0.06155, 0.9729, 0.04581, 0.9713, 0.02559, 0.981, 0.02645, 0.981, 0.04832, 0.9729, 0.04581, 0.9729, 0.04581, 0.9601, 0.06155, 0.9555, 0.05611, 0.9658, 0.04359, 0.9644, 0.02741, 0.9713, 0.02559, 0.9729, 0.04581, 0.9658, 0.04359, 0.9392, 0.03542, 0.9479, 0.03803, 0.9362, 0.04969, 0.9287, 0.04915, 0.9446, 0.02172, 0.9479, 0.03803, 0.9392, 0.03542, 0.9378, 0.01775, 0.9287, 0.04915, 0.9362, 0.04969, 0.9381, 0.0581, 0.931, 0.06467, 0.9511, 0.01579, 0.9446, 0.02172, 0.9378, 0.01775, 0.9491, 0.006352, 0.931, 0.06467, 0.9381, 0.0581, 0.9488, 0.05838, 0.9495, 0.06386, 0.9602, 0.02174, 0.9511, 0.01579, 0.9491, 0.006352, 0.9639, 0.01762, 0.9495, 0.06386, 0.9488, 0.05838, 0.9555, 0.05611, 0.9601, 0.06155, 0.9644, 0.02741, 0.9602, 0.02174, 0.9639, 0.01762, 0.9713, 0.02559, 0.9479, 0.03803, 0.9488, 0.05838, 0.9381, 0.0581, 0.9362, 0.04969, 0.9511, 0.01579, 0.9602, 0.02174, 0.9479, 0.03803, 0.9446, 0.02172, 0.9479, 0.03803, 0.9658, 0.04359, 0.9555, 0.05611, 0.9488, 0.05838, 0.9644, 0.02741, 0.9658, 0.04359, 0.9479, 0.03803, 0.9602, 0.02174, 0.3021, 0.2145, 0.2983, 0.1862, 0.3172, 0.1785, 0.3542, 0.2154, 0.316, 0.2503, 0.298, 0.2415, 0.3021, 0.2145, 0.3542, 0.2154, 0.2983, 0.1862, 0.2797, 0.1824, 0.2737, 0.167, 0.3172, 0.1785, 0.2701, 0.2591, 0.2769, 0.2438, 0.298, 0.2415, 0.316, 0.2503, 0.2797, 0.1824, 0.2638, 0.1923, 0.2533, 0.1701, 0.2737, 0.167, 0.2501, 0.2549, 0.2621, 0.2335, 0.2769, 0.2438, 0.2701, 0.2591, 0.2638, 0.1923, 0.232, 0.1992, 0.2246, 0.1768, 0.2533, 0.1701, 0.222, 0.2463, 0.2311, 0.2245, 0.2621, 0.2335, 0.2501, 0.2549, 0.2051, 0.1513, 0.231, 0.1301, 0.2533, 0.1701, 0.2246, 0.1768, 0.2501, 0.2549, 0.2251, 0.2934, 0.2007, 0.2704, 0.222, 0.2463, 0.231, 0.1301, 0.2481, 0.1213, 0.2737, 0.167, 0.2533, 0.1701, 0.2701, 0.2591, 0.2417, 0.3035, 0.2251, 0.2934, 0.2501, 0.2549, 0.2686, 0.1141, 0.3172, 0.1785, 0.2737, 0.167, 0.2481, 0.1213, 0.2701, 0.2591, 0.316, 0.2503, 0.2619, 0.3121, 0.2417, 0.3035, 0.9678, 0.0743, 0.9646, 0.1055, 0.961, 0.1055, 0.9622, 0.07945, 0.961, 0.1055, 0.9646, 0.1055, 0.9678, 0.1373, 0.9621, 0.132, 0.9342, 0.07409, 0.9678, 0.0743, 0.9622, 0.07945, 0.9384, 0.07964, 0.9621, 0.132, 0.9678, 0.1373, 0.9326, 0.1379, 0.9372, 0.1321, 0.9223, 0.0886, 0.9342, 0.07409, 0.9384, 0.07964, 0.9262, 0.09286, 0.9372, 0.1321, 0.9326, 0.1379, 0.9205, 0.1215, 0.925, 0.1173, 0.9197, 0.1045, 0.9223, 0.0886, 0.9262, 0.09286, 0.9235, 0.1047, 0.925, 0.1173, 0.9205, 0.1215, 0.9197, 0.1045, 0.9235, 0.1047, 0.9235, 0.1047, 0.9262, 0.09286, 0.9373, 0.09839, 0.9355, 0.1049, 0.9365, 0.1127, 0.925, 0.1173, 0.9235, 0.1047, 0.9355, 0.1049, 0.9262, 0.09286, 0.9384, 0.07964, 0.9421, 0.09256, 0.9373, 0.09839, 0.9409, 0.1193, 0.9372, 0.1321, 0.925, 0.1173, 0.9365, 0.1127, 0.9384, 0.07964, 0.9622, 0.07945, 0.95, 0.09037, 0.9421, 0.09256, 0.9496, 0.1202, 0.9621, 0.132, 0.9372, 0.1321, 0.9409, 0.1193, 0.9622, 0.07945, 0.961, 0.1055, 0.9485, 0.1056, 0.95, 0.09037, 0.9485, 0.1056, 0.961, 0.1055, 0.9621, 0.132, 0.9496, 0.1202, 0.6702, 0.406, 0.6535, 0.406, 0.655, 0.3964, 0.6768, 0.3868, 0.655, 0.4157, 0.6535, 0.406, 0.6702, 0.406, 0.6768, 0.4252, 0.6768, 0.3868, 0.655, 0.3964, 0.6631, 0.3868, 0.6631, 0.4253, 0.655, 0.4157, 0.6768, 0.4252, 0.7304, 0.8317, 0.7429, 0.8441, 0.7358, 0.8487, 0.7246, 0.8398, 0.8986, 0.9015, 0.9057, 0.9061, 0.8932, 0.9185, 0.8873, 0.9104, 0.7115, 0.823, 0.7304, 0.8317, 0.7246, 0.8398, 0.7085, 0.8352, 0.8873, 0.9104, 0.8932, 0.9185, 0.8742, 0.9272, 0.8713, 0.915, 0.6862, 0.8228, 0.7115, 0.823, 0.7085, 0.8352, 0.6906, 0.8353, 0.8713, 0.915, 0.8742, 0.9272, 0.849, 0.9274, 0.8533, 0.9149, 0.7429, 0.8441, 0.7509, 0.8563, 0.7415, 0.8599, 0.7358, 0.8487, 0.9042, 0.8903, 0.9136, 0.8939, 0.9057, 0.9061, 0.8986, 0.9015, 0.7509, 0.8563, 0.7509, 0.8968, 0.7397, 0.8905, 0.7415, 0.8599, 0.9024, 0.8597, 0.9136, 0.8534, 0.9136, 0.8939, 0.9042, 0.8903, 0.7509, 0.8968, 0.7332, 0.9183, 0.7256, 0.9078, 0.7397, 0.8905, 0.8883, 0.8424, 0.896, 0.8319, 0.9136, 0.8534, 0.9024, 0.8597, 0.7332, 0.9183, 0.6973, 0.9349, 0.6995, 0.9227, 0.7256, 0.9078, 0.8622, 0.8275, 0.8601, 0.8153, 0.896, 0.8319, 0.8883, 0.8424, 0.6973, 0.9349, 0.6735, 0.9304, 0.6798, 0.9172, 0.6995, 0.9227, 0.8426, 0.833, 0.8363, 0.8197, 0.8601, 0.8153, 0.8622, 0.8275, 0.6735, 0.9304, 0.66, 0.916, 0.6683, 0.9071, 0.6798, 0.9172, 0.8311, 0.8431, 0.8228, 0.8342, 0.8363, 0.8197, 0.8426, 0.833, 0.66, 0.916, 0.6555, 0.8751, 0.6679, 0.8752, 0.6683, 0.9071, 0.8307, 0.875, 0.8183, 0.8751, 0.8228, 0.8342, 0.8311, 0.8431, 0.6555, 0.8751, 0.6599, 0.8511, 0.6695, 0.8568, 0.6679, 0.8752, 0.8323, 0.8934, 0.8227, 0.8991, 0.8183, 0.8751, 0.8307, 0.875, 0.6599, 0.8511, 0.6683, 0.8359, 0.6765, 0.8443, 0.6695, 0.8568, 0.8392, 0.9059, 0.831, 0.9143, 0.8227, 0.8991, 0.8323, 0.8934, 0.6683, 0.8359, 0.6862, 0.8228, 0.6906, 0.8353, 0.6765, 0.8443, 0.8533, 0.9149, 0.849, 0.9274, 0.831, 0.9143, 0.8392, 0.9059, 0.6765, 0.8443, 0.6906, 0.8353, 0.6921, 0.843, 0.6803, 0.848, 0.8548, 0.9072, 0.8533, 0.9149, 0.8392, 0.9059, 0.8431, 0.9022, 0.6695, 0.8568, 0.6765, 0.8443, 0.6803, 0.848, 0.6746, 0.8588, 0.8431, 0.9022, 0.8392, 0.9059, 0.8323, 0.8934, 0.8373, 0.8914, 0.6679, 0.8752, 0.6695, 0.8568, 0.6746, 0.8588, 0.6725, 0.875, 0.8373, 0.8914, 0.8323, 0.8934, 0.8307, 0.875, 0.8352, 0.8752, 0.6683, 0.9071, 0.6679, 0.8752, 0.6725, 0.875, 0.6759, 0.9025, 0.8352, 0.8752, 0.8307, 0.875, 0.8311, 0.8431, 0.8386, 0.8477, 0.6798, 0.9172, 0.6683, 0.9071, 0.6759, 0.9025, 0.6845, 0.911, 0.8386, 0.8477, 0.8311, 0.8431, 0.8426, 0.833, 0.8472, 0.8392, 0.6995, 0.9227, 0.6798, 0.9172, 0.6845, 0.911, 0.6983, 0.915, 0.8472, 0.8392, 0.8426, 0.833, 0.8622, 0.8275, 0.861, 0.8352, 0.7256, 0.9078, 0.6995, 0.9227, 0.6983, 0.915, 0.7222, 0.9034, 0.861, 0.8352, 0.8622, 0.8275, 0.8883, 0.8424, 0.885, 0.8468, 0.7397, 0.8905, 0.7256, 0.9078, 0.7222, 0.9034, 0.7341, 0.8892, 0.885, 0.8468, 0.8883, 0.8424, 0.9024, 0.8597, 0.8968, 0.861, 0.7415, 0.8599, 0.7397, 0.8905, 0.7341, 0.8892, 0.7362, 0.862, 0.8968, 0.861, 0.9024, 0.8597, 0.9042, 0.8903, 0.899, 0.8882, 0.7358, 0.8487, 0.7415, 0.8599, 0.7362, 0.862, 0.7297, 0.8521, 0.899, 0.8882, 0.9042, 0.8903, 0.8986, 0.9015, 0.8924, 0.8981, 0.6906, 0.8353, 0.7085, 0.8352, 0.7069, 0.8409, 0.6921, 0.843, 0.8697, 0.9093, 0.8713, 0.915, 0.8533, 0.9149, 0.8548, 0.9072, 0.7085, 0.8352, 0.7246, 0.8398, 0.72, 0.8468, 0.7069, 0.8409, 0.8827, 0.9034, 0.8873, 0.9104, 0.8713, 0.915, 0.8697, 0.9093, 0.7246, 0.8398, 0.7358, 0.8487, 0.7297, 0.8521, 0.72, 0.8468, 0.8924, 0.8981, 0.8986, 0.9015, 0.8873, 0.9104, 0.8827, 0.9034, 0.4768, 0.2181, 0.4826, 0.1935, 0.5239, 0.1942, 0.518, 0.2307, 0.5237, 0.2438, 0.4819, 0.243, 0.4768, 0.2181, 0.5189, 0.2066, 0.4826, 0.1935, 0.4876, 0.1544, 0.5031, 0.1533, 0.5239, 0.1942, 0.5011, 0.2844, 0.4855, 0.2828, 0.4819, 0.243, 0.5237, 0.2438, 0.4876, 0.1544, 0.4888, 0.1424, 0.5002, 0.1376, 0.5031, 0.1533, 0.4976, 0.3002, 0.4862, 0.2949, 0.4855, 0.2828, 0.5011, 0.2844, 0.4888, 0.1424, 0.4874, 0.1133, 0.5213, 0.104, 0.5002, 0.1376, 0.5176, 0.3353, 0.4835, 0.3244, 0.4862, 0.2949, 0.4976, 0.3002, 0.4874, 0.1133, 0.474, 0.06782, 0.4958, 0.04637, 0.5213, 0.104, 0.4891, 0.3927, 0.4678, 0.3699, 0.4835, 0.3244, 0.5176, 0.3353, 0.474, 0.06782, 0.4577, 0.04905, 0.4733, 0.02329, 0.4958, 0.04637, 0.465, 0.4152, 0.4504, 0.3882, 0.4678, 0.3699, 0.4891, 0.3927, 0.4577, 0.04905, 0.4188, 0.01967, 0.4166, 0.0, 0.4733, 0.02329, 0.4062, 0.4361, 0.4094, 0.4162, 0.4504, 0.3882, 0.465, 0.4152, 0.4188, 0.01967, 0.3682, 0.04749, 0.3576, 0.01538, 0.4166, 0.0, 0.3469, 0.4174, 0.3594, 0.3853, 0.4094, 0.4162, 0.4062, 0.4361, 0.3682, 0.04749, 0.3224, 0.07035, 0.3161, 0.0504, 0.3576, 0.01538, 0.3065, 0.3796, 0.3141, 0.3596, 0.3594, 0.3853, 0.3469, 0.4174, 0.101, 0.207, 0.06343, 0.2055, 0.04724, 0.1252, 0.1089, 0.1571, 0.04108, 0.2844, 0.06343, 0.2055, 0.101, 0.207, 0.105, 0.2574, 0.1555, 0.2091, 0.101, 0.207, 0.1089, 0.1571, 0.1562, 0.1933, 0.105, 0.2574, 0.101, 0.207, 0.1555, 0.2091, 0.155, 0.2248, 0.1716, 0.2097, 0.1555, 0.2091, 0.1562, 0.1933, 0.1713, 0.2002, 0.155, 0.2248, 0.1555, 0.2091, 0.1716, 0.2097, 0.1705, 0.2191, 0.1773, 0.2006, 0.1778, 0.2099, 0.1716, 0.2097, 0.1713, 0.2002, 0.1716, 0.2097, 0.1778, 0.2099, 0.1766, 0.2191, 0.1705, 0.2191, 0.1766, 0.1945, 0.1773, 0.2006, 0.1713, 0.2002, 0.1726, 0.1931, 0.1705, 0.2191, 0.1766, 0.2191, 0.1754, 0.2251, 0.1714, 0.2262, 0.1774, 0.1918, 0.1766, 0.1945, 0.1726, 0.1931, 0.1666, 0.1811, 0.1714, 0.2262, 0.1754, 0.2251, 0.176, 0.2279, 0.1645, 0.2377, 0.1829, 0.1811, 0.1774, 0.1918, 0.1666, 0.1811, 0.1533, 0.1275, 0.1645, 0.2377, 0.176, 0.2279, 0.1808, 0.2389, 0.1471, 0.2904, 0.1666, 0.1811, 0.1562, 0.1933, 0.1089, 0.1571, 0.1533, 0.1275, 0.105, 0.2574, 0.155, 0.2248, 0.1645, 0.2377, 0.1471, 0.2904, 0.1666, 0.1811, 0.1726, 0.1931, 0.1713, 0.2002, 0.1562, 0.1933, 0.1705, 0.2191, 0.1714, 0.2262, 0.1645, 0.2377, 0.155, 0.2248, 0.893, 0.6482, 0.8889, 0.6787, 0.8653, 0.6929, 0.8597, 0.6585, 0.8632, 0.0, 0.8868, 0.01425, 0.8909, 0.04472, 0.8577, 0.03439, 0.2051, 0.1513, 0.1829, 0.1811, 0.1533, 0.1275, 0.1966, 0.09651, 0.1471, 0.2904, 0.1808, 0.2389, 0.2007, 0.2704, 0.1882, 0.3246, 0.231, 0.1301, 0.221, 0.09074, 0.2427, 0.09355, 0.2481, 0.1213, 0.2343, 0.3311, 0.2123, 0.3322, 0.2251, 0.2934, 0.2417, 0.3035, 0.2051, 0.1513, 0.1966, 0.09651, 0.221, 0.09074, 0.231, 0.1301, 0.2123, 0.3322, 0.1882, 0.3246, 0.2007, 0.2704, 0.2251, 0.2934, 0.2686, 0.1141, 0.2481, 0.1213, 0.2427, 0.09355, 0.2622, 0.09469, 0.2343, 0.3311, 0.2417, 0.3035, 0.2619, 0.3121, 0.2541, 0.3313, 0.2686, 0.1141, 0.2622, 0.09469, 0.3161, 0.0504, 0.3224, 0.07035, 0.3065, 0.3796, 0.2541, 0.3313, 0.2619, 0.3121, 0.3141, 0.3596, 0.5646, 0.6351, 0.5707, 0.7041, 0.5273, 0.7175, 0.5157, 0.6536, 0.4821, 0.5981, 0.5235, 0.5794, 0.5646, 0.6351, 0.5157, 0.6536, 0.5157, 0.6536, 0.5273, 0.7175, 0.4689, 0.7333, 0.4557, 0.6763, 0.4278, 0.625, 0.4821, 0.5981, 0.5157, 0.6536, 0.4557, 0.6763, 0.4557, 0.6763, 0.4689, 0.7333, 0.3788, 0.7573, 0.3538, 0.7149, 0.3445, 0.6667, 0.4278, 0.625, 0.4557, 0.6763, 0.3538, 0.7149, 0.02273, 0.204, 0.007044, 0.1124, 0.04724, 0.1252, 0.06343, 0.2055, 0.04108, 0.2844, 0.0, 0.294, 0.02273, 0.204, 0.06343, 0.2055, 0.893, 0.6482, 0.8597, 0.6585, 0.8408, 0.65, 0.8972, 0.6333, 0.8387, 0.04296, 0.8577, 0.03439, 0.8909, 0.04472, 0.8951, 0.05965, 0.8875, 0.4868, 0.8925, 0.5358, 0.8183, 0.5191, 0.8252, 0.457, 0.8162, 0.1738, 0.8905, 0.1571, 0.8854, 0.2061, 0.8231, 0.236, 0.6555, 0.6007, 0.6555, 0.7129, 0.5707, 0.7041, 0.5646, 0.6351, 0.5235, 0.5794, 0.5812, 0.5166, 0.6555, 0.6007, 0.5646, 0.6351, 0.2509, 0.6752, 0.256, 0.7559, 0.2039, 0.766, 0.1847, 0.6913, 0.1675, 0.6161, 0.2185, 0.6012, 0.2509, 0.6752, 0.1847, 0.6913, 0.1847, 0.6913, 0.2039, 0.766, 0.1514, 0.7812, 0.1026, 0.7112, 0.1138, 0.6266, 0.1675, 0.6161, 0.1847, 0.6913, 0.1026, 0.7112, 0.1026, 0.7112, 0.1514, 0.7812, 0.05661, 0.8458, 0.01118, 0.7334, 0.0, 0.6127, 0.1138, 0.6266, 0.1026, 0.7112, 0.01118, 0.7334, 0.4958, 0.04637, 0.4733, 0.02329, 0.5038, 0.004994, 0.533, 0.007715, 0.4952, 0.4352, 0.465, 0.4152, 0.4891, 0.3927, 0.5251, 0.4339, 0.3196, 0.8264, 0.3301, 0.8561, 0.2651, 0.8514, 0.2426, 0.8108, 0.1827, 0.5122, 0.2383, 0.4782, 0.2426, 0.5094, 0.1813, 0.5585, 0.2426, 0.8108, 0.2651, 0.8514, 0.2144, 0.8529, 0.1922, 0.8159, 0.1369, 0.5341, 0.1827, 0.5122, 0.1813, 0.5585, 0.1343, 0.5771, 0.1922, 0.8159, 0.2144, 0.8529, 0.1669, 0.8706, 0.145, 0.8317, 0.08667, 0.5402, 0.1369, 0.5341, 0.1343, 0.5771, 0.0851, 0.5847, 0.1359, 0.9283, 0.0875, 0.8949, 0.145, 0.8317, 0.1669, 0.8706, 0.0851, 0.5847, 0.004959, 0.5549, 0.0326, 0.503, 0.08667, 0.5402, 0.05661, 0.8458, 0.1514, 0.7812, 0.145, 0.8317, 0.0875, 0.8949, 0.0851, 0.5847, 0.1138, 0.6266, 0.0, 0.6127, 0.004959, 0.5549, 0.1514, 0.7812, 0.2039, 0.766, 0.1922, 0.8159, 0.145, 0.8317, 0.1343, 0.5771, 0.1675, 0.6161, 0.1138, 0.6266, 0.0851, 0.5847, 0.2039, 0.766, 0.256, 0.7559, 0.2426, 0.8108, 0.1922, 0.8159, 0.1813, 0.5585, 0.2185, 0.6012, 0.1675, 0.6161, 0.1343, 0.5771, 0.256, 0.7559, 0.3364, 0.768, 0.3196, 0.8264, 0.2426, 0.8108, 0.2426, 0.5094, 0.2844, 0.5535, 0.2185, 0.6012, 0.1813, 0.5585, 0.5329, 0.08944, 0.4958, 0.04637, 0.533, 0.007715, 0.5524, 0.06346, 0.5251, 0.4339, 0.4891, 0.3927, 0.5288, 0.3507, 0.5475, 0.378, 0.3364, 0.6545, 0.3364, 0.768, 0.256, 0.7559, 0.2509, 0.6752, 0.2185, 0.6012, 0.2844, 0.5535, 0.3364, 0.6545, 0.2509, 0.6752, 0.5239, 0.1942, 0.5031, 0.1533, 0.5002, 0.1376, 0.5213, 0.104, 0.4976, 0.3002, 0.5011, 0.2844, 0.5237, 0.2438, 0.5176, 0.3353, 0.6156, 0.14, 0.5329, 0.08944, 0.5524, 0.06346, 0.6535, 0.1286, 0.5475, 0.378, 0.5288, 0.3507, 0.6154, 0.3031, 0.6535, 0.3165, 0.6333, 0.1648, 0.6156, 0.14, 0.6535, 0.1286, 0.6535, 0.3165, 0.6154, 0.3031, 0.6346, 0.2787, 0.9217, 0.4465, 0.8875, 0.4868, 0.8252, 0.457, 0.8943, 0.4361, 0.8231, 0.236, 0.8854, 0.2061, 0.9197, 0.2464, 0.8922, 0.2568, 0.2753, 0.9317, 0.2425, 0.9194, 0.2651, 0.8514, 0.3301, 0.8561, 0.1827, 0.5122, 0.1315, 0.4621, 0.155, 0.4361, 0.2383, 0.4782, 0.2425, 0.9194, 0.2009, 0.9214, 0.2144, 0.8529, 0.2651, 0.8514, 0.1369, 0.5341, 0.09355, 0.4794, 0.1315, 0.4621, 0.1827, 0.5122, 0.1359, 0.9283, 0.1669, 0.8706, 0.2144, 0.8529, 0.2009, 0.9214, 0.1369, 0.5341, 0.08667, 0.5402, 0.0326, 0.503, 0.09355, 0.4794, 0.3788, 0.7573, 0.4689, 0.7333, 0.4822, 0.7689, 0.4168, 0.8124, 0.4142, 0.5895, 0.4278, 0.625, 0.3445, 0.6667, 0.3364, 0.6003, 0.4761, 0.8646, 0.4168, 0.8124, 0.4822, 0.7689, 0.4973, 0.8058, 0.4142, 0.5895, 0.3364, 0.6003, 0.3463, 0.5218, 0.4011, 0.5518, 0.8925, 0.5358, 0.9048, 0.5742, 0.8388, 0.5898, 0.8183, 0.5191, 0.8368, 0.1031, 0.9028, 0.1187, 0.8905, 0.1571, 0.8162, 0.1738, 0.9048, 0.5742, 0.9099, 0.6277, 0.8972, 0.6333, 0.8388, 0.5898, 0.8951, 0.05965, 0.9079, 0.06516, 0.9028, 0.1187, 0.8368, 0.1031, 0.8972, 0.6333, 0.8408, 0.65, 0.8388, 0.5898, 0.8368, 0.1031, 0.8387, 0.04296, 0.8951, 0.05965, 0.9048, 0.5742, 0.9217, 0.6223, 0.9099, 0.6277, 0.9079, 0.06516, 0.9197, 0.07059, 0.9028, 0.1187, 0.6208, 0.8059, 0.5575, 0.7847, 0.5639, 0.743, 0.6348, 0.7586, 0.4926, 0.5548, 0.4602, 0.5278, 0.4936, 0.4699, 0.5353, 0.4961, 0.6555, 0.7129, 0.6348, 0.7586, 0.5639, 0.743, 0.5707, 0.7041, 0.4926, 0.5548, 0.5353, 0.4961, 0.5812, 0.5166, 0.5235, 0.5794, 0.4973, 0.8058, 0.4822, 0.7689, 0.5639, 0.743, 0.5575, 0.7847, 0.4926, 0.5548, 0.4142, 0.5895, 0.4011, 0.5518, 0.4602, 0.5278, 0.4689, 0.7333, 0.5273, 0.7175, 0.5639, 0.743, 0.4822, 0.7689, 0.4926, 0.5548, 0.4821, 0.5981, 0.4278, 0.625, 0.4142, 0.5895, 0.5707, 0.7041, 0.5639, 0.743, 0.5273, 0.7175, 0.4821, 0.5981, 0.4926, 0.5548, 0.5235, 0.5794, 0.7271, 0.2483, 0.7561, 0.2653, 0.7509, 0.2773, 0.7263, 0.2615, 0.753, 0.5456, 0.7582, 0.5576, 0.7292, 0.5746, 0.7284, 0.5614, 0.7271, 0.2483, 0.7263, 0.2615, 0.6986, 0.2348, 0.7047, 0.2238, 0.7007, 0.588, 0.7284, 0.5614, 0.7292, 0.5746, 0.7068, 0.5991, 0.7047, 0.2238, 0.6986, 0.2348, 0.6787, 0.2132, 0.691, 0.21, 0.6808, 0.6097, 0.7007, 0.588, 0.7068, 0.5991, 0.6931, 0.6128, 0.691, 0.21, 0.6787, 0.2132, 0.6743, 0.1691, 0.6867, 0.1779, 0.6764, 0.6537, 0.6808, 0.6097, 0.6931, 0.6128, 0.6888, 0.645, 0.6867, 0.1779, 0.6743, 0.1691, 0.6979, 0.1178, 0.71, 0.1245, 0.6999, 0.705, 0.6764, 0.6537, 0.6888, 0.645, 0.712, 0.6984, 0.71, 0.1245, 0.6979, 0.1178, 0.7311, 0.06968, 0.7482, 0.07016, 0.7331, 0.7532, 0.6999, 0.705, 0.712, 0.6984, 0.7503, 0.7527, 0.6979, 0.1178, 0.6807, 0.1228, 0.7123, 0.07937, 0.7311, 0.06968, 0.7144, 0.7435, 0.6828, 0.7, 0.6999, 0.705, 0.7331, 0.7532, 0.6743, 0.1691, 0.6637, 0.1693, 0.6807, 0.1228, 0.6979, 0.1178, 0.6828, 0.7, 0.6658, 0.6535, 0.6764, 0.6537, 0.6999, 0.705, 0.6787, 0.2132, 0.6681, 0.2089, 0.6637, 0.1693, 0.6743, 0.1691, 0.6658, 0.6535, 0.6701, 0.6139, 0.6808, 0.6097, 0.6764, 0.6537, 0.6986, 0.2348, 0.6798, 0.2389, 0.6681, 0.2089, 0.6787, 0.2132, 0.6701, 0.6139, 0.6819, 0.584, 0.7007, 0.588, 0.6808, 0.6097, 0.7263, 0.2615, 0.7071, 0.2752, 0.6798, 0.2389, 0.6986, 0.2348, 0.6819, 0.584, 0.7092, 0.5476, 0.7284, 0.5614, 0.7007, 0.588, 0.7263, 0.2615, 0.7509, 0.2773, 0.7332, 0.2938, 0.7071, 0.2752, 0.7353, 0.529, 0.753, 0.5456, 0.7284, 0.5614, 0.7092, 0.5476, 0.4761, 0.8646, 0.4973, 0.8058, 0.5203, 0.8323, 0.5057, 0.8506, 0.4008, 0.5167, 0.4011, 0.5518, 0.3463, 0.5218, 0.3778, 0.5127, 0.7862, 0.04635, 0.7482, 0.07016, 0.7311, 0.06968, 0.7369, 0.04003, 0.7331, 0.7532, 0.7503, 0.7527, 0.7883, 0.7765, 0.7389, 0.7828, 0.5209, 0.9136, 0.4761, 0.8646, 0.5057, 0.8506, 0.5494, 0.9133, 0.3778, 0.5127, 0.3463, 0.5218, 0.3474, 0.4555, 0.369, 0.4368, 0.783, 0.283, 0.775, 0.2978, 0.7509, 0.2773, 0.7561, 0.2653, 0.753, 0.5456, 0.7771, 0.525, 0.7851, 0.5399, 0.7582, 0.5576, 0.7311, 0.06968, 0.7123, 0.07937, 0.6913, 0.05543, 0.7369, 0.04003, 0.6933, 0.7674, 0.7144, 0.7435, 0.7331, 0.7532, 0.7389, 0.7828, 0.6828, 0.04305, 0.7285, 0.02487, 0.7369, 0.04003, 0.6913, 0.05543, 0.7389, 0.7828, 0.7305, 0.798, 0.6848, 0.7798, 0.6933, 0.7674, 0.6945, 0.009157, 0.7285, 0.02487, 0.6828, 0.04305, 0.6799, 0.02311, 0.6848, 0.7798, 0.7305, 0.798, 0.6966, 0.8137, 0.682, 0.7997, 0.7615, 0.3423, 0.7865, 0.3302, 0.8162, 0.3868, 0.7798, 0.3757, 0.8183, 0.4361, 0.7886, 0.4926, 0.7635, 0.4805, 0.7819, 0.4471, 0.775, 0.2978, 0.7865, 0.3302, 0.7615, 0.3423, 0.7506, 0.3143, 0.7635, 0.4805, 0.7886, 0.4926, 0.7771, 0.525, 0.7526, 0.5086, 0.7509, 0.2773, 0.775, 0.2978, 0.7506, 0.3143, 0.7332, 0.2938, 0.7526, 0.5086, 0.7771, 0.525, 0.753, 0.5456, 0.7353, 0.529, 0.5494, 0.9133, 0.5594, 0.8691, 0.5766, 0.8811, 0.5758, 0.8909, 0.4107, 0.4429, 0.4056, 0.4633, 0.369, 0.4368, 0.4035, 0.4361, 0.5494, 0.9133, 0.5057, 0.8506, 0.5315, 0.8407, 0.5594, 0.8691, 0.4037, 0.503, 0.3778, 0.5127, 0.369, 0.4368, 0.4056, 0.4633, 0.5057, 0.8506, 0.5203, 0.8323, 0.5315, 0.8407, 0.4037, 0.503, 0.4008, 0.5167, 0.3778, 0.5127, 0.7332, 0.2938, 0.7506, 0.3143, 0.7345, 0.3238, 0.7168, 0.3001, 0.7365, 0.4991, 0.7526, 0.5086, 0.7353, 0.529, 0.7188, 0.5227, 0.7506, 0.3143, 0.7615, 0.3423, 0.7462, 0.3481, 0.7345, 0.3238, 0.7483, 0.4747, 0.7635, 0.4805, 0.7526, 0.5086, 0.7365, 0.4991, 0.7615, 0.3423, 0.7798, 0.3757, 0.7645, 0.3819, 0.7462, 0.3481, 0.7665, 0.4409, 0.7819, 0.4471, 0.7635, 0.4805, 0.7483, 0.4747, 0.6945, 0.009157, 0.6799, 0.02311, 0.6646, 0.02321, 0.6765, 0.0, 0.6667, 0.7996, 0.682, 0.7997, 0.6966, 0.8137, 0.6786, 0.8228, 0.6799, 0.02311, 0.6828, 0.04305, 0.6679, 0.04667, 0.6646, 0.02321, 0.67, 0.7762, 0.6848, 0.7798, 0.682, 0.7997, 0.6667, 0.7996, 0.6828, 0.04305, 0.6913, 0.05543, 0.6751, 0.06187, 0.6679, 0.04667, 0.6772, 0.761, 0.6933, 0.7674, 0.6848, 0.7798, 0.67, 0.7762, 0.6913, 0.05543, 0.7123, 0.07937, 0.6994, 0.08086, 0.6751, 0.06187, 0.7014, 0.742, 0.7144, 0.7435, 0.6933, 0.7674, 0.6772, 0.761, 0.7071, 0.2752, 0.7332, 0.2938, 0.7168, 0.3001, 0.6917, 0.2757, 0.7188, 0.5227, 0.7353, 0.529, 0.7092, 0.5476, 0.6938, 0.5472, 0.6798, 0.2389, 0.7071, 0.2752, 0.6917, 0.2757, 0.667, 0.2375, 0.6938, 0.5472, 0.7092, 0.5476, 0.6819, 0.584, 0.6691, 0.5853, 0.6681, 0.2089, 0.6798, 0.2389, 0.667, 0.2375, 0.6551, 0.2091, 0.6691, 0.5853, 0.6819, 0.584, 0.6701, 0.6139, 0.6572, 0.6138, 0.6637, 0.1693, 0.6681, 0.2089, 0.6551, 0.2091, 0.6535, 0.1718, 0.6572, 0.6138, 0.6701, 0.6139, 0.6658, 0.6535, 0.6555, 0.6511, 0.6807, 0.1228, 0.6637, 0.1693, 0.6535, 0.1718, 0.6681, 0.1263, 0.6555, 0.6511, 0.6658, 0.6535, 0.6828, 0.7, 0.6702, 0.6966, 0.7123, 0.07937, 0.6807, 0.1228, 0.6681, 0.1263, 0.6994, 0.08086, 0.6702, 0.6966, 0.6828, 0.7, 0.7144, 0.7435, 0.7014, 0.742, 0.774, 0.8361, 0.7868, 0.8322, 0.791, 0.8532, 0.7764, 0.8504, 0.9538, 0.8989, 0.9496, 0.9198, 0.9367, 0.916, 0.9391, 0.9016, 0.7764, 0.8504, 0.791, 0.8532, 0.7861, 0.8738, 0.7731, 0.8707, 0.9488, 0.8783, 0.9538, 0.8989, 0.9391, 0.9016, 0.9358, 0.8813, 0.7731, 0.8707, 0.7861, 0.8738, 0.78, 0.8904, 0.7674, 0.8879, 0.9427, 0.8617, 0.9488, 0.8783, 0.9358, 0.8813, 0.9302, 0.8641, 0.7674, 0.8879, 0.78, 0.8904, 0.7808, 0.9026, 0.7682, 0.9042, 0.9435, 0.8495, 0.9427, 0.8617, 0.9302, 0.8641, 0.931, 0.8478, 0.7534, 0.904, 0.7509, 0.8806, 0.7674, 0.8879, 0.7682, 0.9042, 0.9302, 0.8641, 0.9136, 0.8715, 0.9162, 0.848, 0.931, 0.8478, 0.7538, 0.8636, 0.7731, 0.8707, 0.7674, 0.8879, 0.7509, 0.8806, 0.9302, 0.8641, 0.9358, 0.8813, 0.9166, 0.8885, 0.9136, 0.8715, 0.7538, 0.8636, 0.7602, 0.8493, 0.7764, 0.8504, 0.7731, 0.8707, 0.9391, 0.9016, 0.923, 0.9028, 0.9166, 0.8885, 0.9358, 0.8813, 0.774, 0.8361, 0.7764, 0.8504, 0.7602, 0.8493, 0.7643, 0.8275, 0.923, 0.9028, 0.9391, 0.9016, 0.9367, 0.916, 0.9271, 0.9246, 0.7843, 0.8228, 0.8002, 0.8296, 0.791, 0.8532, 0.7868, 0.8322, 0.9538, 0.8989, 0.963, 0.9224, 0.9471, 0.9292, 0.9496, 0.9198, 0.8159, 0.8745, 0.7861, 0.8738, 0.791, 0.8532, 0.8002, 0.8296, 0.9538, 0.8989, 0.9488, 0.8783, 0.9787, 0.8775, 0.963, 0.9224, 0.8159, 0.9137, 0.78, 0.8904, 0.7861, 0.8738, 0.8159, 0.8745, 0.9488, 0.8783, 0.9427, 0.8617, 0.9787, 0.8384, 0.9787, 0.8775, 0.7915, 0.9367, 0.7808, 0.9026, 0.78, 0.8904, 0.8159, 0.9137, 0.9427, 0.8617, 0.9435, 0.8495, 0.9542, 0.8153, 0.9787, 0.8384, 0.7662, 0.9346, 0.7682, 0.9042, 0.7808, 0.9026, 0.7915, 0.9367, 0.9435, 0.8495, 0.931, 0.8478, 0.929, 0.8175, 0.9542, 0.8153, 0.7534, 0.904, 0.7682, 0.9042, 0.7662, 0.9346, 0.929, 0.8175, 0.931, 0.8478, 0.9162, 0.848, 0.71, 0.1245, 0.7482, 0.07016, 0.7666, 0.1092, 0.7239, 0.1529, 0.7686, 0.7136, 0.7503, 0.7527, 0.712, 0.6984, 0.726, 0.67, 0.6867, 0.1779, 0.71, 0.1245, 0.7239, 0.1529, 0.7005, 0.1858, 0.726, 0.67, 0.712, 0.6984, 0.6888, 0.645, 0.7026, 0.637, 0.691, 0.21, 0.6867, 0.1779, 0.7005, 0.1858, 0.6972, 0.2048, 0.7026, 0.637, 0.6888, 0.645, 0.6931, 0.6128, 0.6992, 0.618, 0.7047, 0.2238, 0.691, 0.21, 0.6972, 0.2048, 0.7072, 0.2139, 0.6992, 0.618, 0.6931, 0.6128, 0.7068, 0.5991, 0.7092, 0.609, 0.7271, 0.2483, 0.7047, 0.2238, 0.7072, 0.2139, 0.7299, 0.2193, 0.7092, 0.609, 0.7068, 0.5991, 0.7292, 0.5746, 0.7319, 0.6035, 0.7561, 0.2653, 0.7271, 0.2483, 0.7299, 0.2193, 0.7672, 0.2294, 0.7319, 0.6035, 0.7292, 0.5746, 0.7582, 0.5576, 0.7693, 0.5934, 0.7299, 0.2193, 0.7239, 0.1529, 0.7666, 0.1092, 0.7672, 0.2294, 0.7686, 0.7136, 0.726, 0.67, 0.7319, 0.6035, 0.7693, 0.5934, 0.7299, 0.2193, 0.7072, 0.2139, 0.7005, 0.1858, 0.7239, 0.1529, 0.7026, 0.637, 0.7092, 0.609, 0.7319, 0.6035, 0.726, 0.67, 0.7072, 0.2139, 0.6972, 0.2048, 0.7005, 0.1858, 0.7026, 0.637, 0.6992, 0.618, 0.7092, 0.609, 0.7931, 0.2064, 0.783, 0.283, 0.7561, 0.2653, 0.7672, 0.2294, 0.7582, 0.5576, 0.7851, 0.5399, 0.7952, 0.6165, 0.7693, 0.5934, 0.7931, 0.2064, 0.7672, 0.2294, 0.7666, 0.1092, 0.8162, 0.1263, 0.7686, 0.7136, 0.7693, 0.5934, 0.7952, 0.6165, 0.8183, 0.6965, 0.7862, 0.04635, 0.8162, 0.1263, 0.7666, 0.1092, 0.7482, 0.07016, 0.7686, 0.7136, 0.8183, 0.6965, 0.7883, 0.7765, 0.7503, 0.7527])
me_suzanne.materials.append(mat_material_001)
me_suzanne.use_remesh_fix_poles = True
me_suzanne.use_remesh_preserve_attributes = False
me_suzanne.update()

# ---- objects
ob_suzanne = bpy.data.objects.new('suzanne', me_suzanne)

# ---- transforms, parenting, visibility, modifiers, constraints
ob_suzanne.location = (0.0, 0.0, 0.0)

# ---- collection membership
col_collection.objects.link(ob_suzanne)

# ---- scene / render settings (as saved in the file)
scene.frame_start = 1; scene.frame_end = 250; scene.frame_set(1)
scene.render.engine = 'BLENDER_EEVEE_NEXT'
scene.cycles.use_denoising = False
scene.cycles.sampling_pattern = 'TABULATED_SOBOL'
scene.cycles.use_light_tree = False
scene.view_settings.view_transform = 'Filmic'
bpy.context.view_layer.update()

# ---- added for rendering (the .blend has no active camera and no usable light): camera, sun
cam_auto = bpy.data.cameras.new('AutoCamera')
cam_auto.lens = 50.0
cam_auto.sensor_width = 36.0
cam_auto.clip_end = 1000.0
ob_auto_camera = bpy.data.objects.new('AutoCamera', cam_auto)
scene.collection.objects.link(ob_auto_camera)
ob_auto_camera.location = (3.49307, -4.19168, 2.79445)
ob_auto_camera.rotation_euler = (1.09748, -7.21219e-08, 0.694738)
scene.camera = ob_auto_camera
light_auto_sun = bpy.data.lights.new('AutoSun', 'SUN')
light_auto_sun.energy = 3.0
light_auto_sun.angle = 0.0523599
ob_auto_sun = bpy.data.objects.new('AutoSun', light_auto_sun)
scene.collection.objects.link(ob_auto_sun)
ob_auto_sun.rotation_euler = (0.872665, 0.174533, 0.523599)
bpy.context.view_layer.update()
